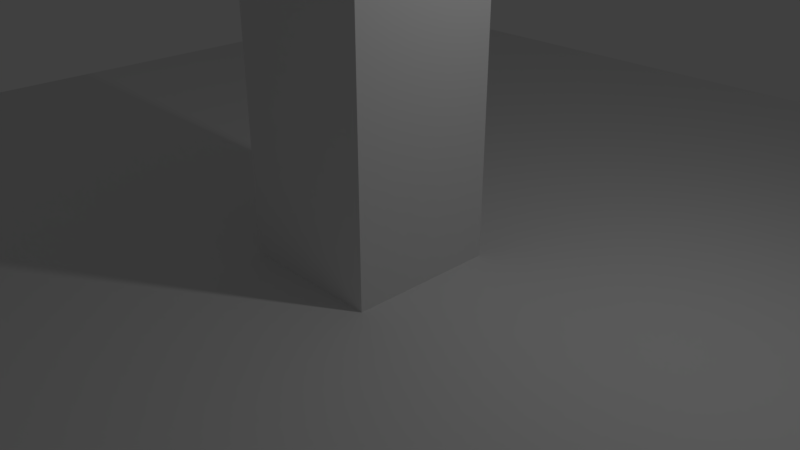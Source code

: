 # Source: dummy-scene.blend  (saved by Blender 2.78.0; exported with 4.5.12 LTS)
import bpy
from mathutils import Matrix  # noqa: F401  (used for matrix-valued properties, if any)

bpy.ops.wm.read_factory_settings(use_empty=True)
scene = bpy.context.scene
scene.name = 'Scene'

# ---- collections
col_collection_1 = bpy.data.collections.new('Collection 1'); scene.collection.children.link(col_collection_1)

# ---- world
world_world = bpy.data.worlds.new('World'); scene.world = world_world
world_world.color = (0.05088, 0.05088, 0.05088)
world_world.use_sun_shadow = False
world_world.sun_shadow_jitter_overblur = 0.0
world_world.cycles.sampling_method = 'MANUAL'

# ---- cameras
cam_camera = bpy.data.cameras.new('Camera')
cam_camera.clip_end = 100.0
cam_camera.lens = 35.0
cam_camera.sensor_width = 32.0
cam_camera.sensor_height = 18.0
cam_camera.ortho_scale = 7.314
cam_camera.dof.focus_distance = 0.0
cam_camera.dof.aperture_fstop = 128.0

# ---- lights
light_lamp = bpy.data.lights.new('Lamp', 'POINT')
light_lamp.transmission_factor = 0.0
light_lamp.cutoff_distance = 30.0
light_lamp.energy = 100.0
light_lamp.shadow_buffer_clip_start = 1.001
light_lamp.shadow_soft_size = 0.1
light_lamp.shadow_maximum_resolution = 0.006
light_lamp.use_absolute_resolution = True

# ---- meshes
me_cube_001 = bpy.data.meshes.new('Cube.001')
me_cube_001.from_pydata([(-1.0, -1.0, -1.0), (-1.0, -1.0, 1.0), (-1.0, 1.0, -1.0), (-1.0, 1.0, 1.0), (1.0, -1.0, -1.0), (1.0, -1.0, 1.0), (1.0, 1.0, -1.0), (1.0, 1.0, 1.0)], [], [(0, 1, 3, 2), (2, 3, 7, 6), (6, 7, 5, 4), (4, 5, 1, 0), (2, 6, 4, 0), (7, 3, 1, 5)])
me_cube_001.use_remesh_preserve_volume = False
me_cube_001.use_remesh_preserve_attributes = False
me_cube_001.use_mirror_vertex_groups = False
me_cube_001.update()
me_plane = bpy.data.meshes.new('Plane')
me_plane.from_pydata([(-1.0, -1.0, 0.0), (1.0, -1.0, 0.0), (-1.0, 1.0, 0.0), (1.0, 1.0, 0.0)], [], [(0, 1, 3, 2)])
me_plane.use_remesh_preserve_volume = False
me_plane.use_remesh_preserve_attributes = False
me_plane.use_mirror_vertex_groups = False
me_plane.update()
me_plane_019 = bpy.data.meshes.new('Plane.019')
me_plane_019.from_pydata([(-6.037, -5.642, -1.34e-07), (-4.104, -5.642, -1.34e-07), (-4.515, -1.024, 1.033e-07), (-2.56, -1.024, 1.033e-07), (-4.0, 0.4084, 4.071e-08), (-2.224, 0.4084, 4.071e-08), (-1.114, 8.889, -3.3e-07), (-0.008899, 7.3, -2.606e-07), (2.557, -1.034, 1.038e-07), (2.126, 0.4191, 4.024e-08), (1.112, 8.889, -3.3e-07), (4.041, 0.4191, 4.024e-08), (4.518, -1.034, 1.038e-07), (4.124, -5.667, 3.063e-07), (6.085, -5.667, 3.063e-07)], [], [(0, 1, 3, 2), (2, 3, 5, 4), (4, 5, 7, 6), (5, 3, 8, 9), (6, 7, 10), (10, 7, 9, 11), (11, 9, 8, 12), (12, 8, 13, 14)])
me_plane_019.use_remesh_preserve_volume = False
me_plane_019.use_remesh_preserve_attributes = False
me_plane_019.use_mirror_vertex_groups = False
me_plane_019.update()
me_plane_016 = bpy.data.meshes.new('Plane.016')
me_plane_016.from_pydata([(-2.419, -0.2776, 1.214e-08), (3.561, 3.798, -1.661e-07), (-3.739, -0.2649, 1.165e-08), (3.859, 4.858, -2.125e-07), (3.558, -3.554, 1.553e-07), (3.853, -4.535, 1.983e-07), (-1.991, 2.075, -9.079e-08), (-3.184, 2.568, -1.123e-07), (1.142, 5.242, -6.919e-05), (1.188, 4.221, 6.877e-05), (-3.11, -2.713, 1.187e-07), (-1.831, -2.303, 1.007e-07), (-0.47, -3.619, 1.582e-07), (-1.145, -4.565, 1.997e-07), (-1.311, 4.578, -3.468e-05), (-0.6614, 3.653, 3.432e-05), (1.293, -5.101, 2.231e-07), (1.407, -4.061, 1.775e-07)], [], [(0, 6, 7, 2), (0, 2, 10, 11), (14, 15, 9, 8), (8, 9, 1, 3), (11, 10, 13, 12), (17, 16, 5, 4), (7, 6, 15, 14), (12, 13, 16, 17)])
me_plane_016.use_remesh_preserve_volume = False
me_plane_016.use_remesh_preserve_attributes = False
me_plane_016.use_mirror_vertex_groups = False
me_plane_016.update()
me_plane_014 = bpy.data.meshes.new('Plane.014')
me_plane_014.from_pydata([(-2.201, -2.276, 6.075e-08), (-1.496, -2.276, 6.075e-08), (-2.201, 2.146, -4.513e-08), (-1.496, 2.146, -4.513e-08), (-2.201, -2.819, 8.448e-08), (-1.496, -2.875, 8.691e-08), (-2.201, 2.675, -6.825e-08), (-1.496, 2.758, -7.19e-08), (1.637, 0.02555, 6.379e-08), (2.328, 0.02555, 6.379e-08), (0.8006, 1.878, -9.085e-08), (1.107, 2.455, -8.649e-08), (0.9039, -1.787, 5.556e-09), (1.251, -2.361, -6.042e-09), (-0.09115, 2.784, -6.353e-08), (-0.1728, 2.254, -4.56e-08), (-0.1048, -2.27, 8.858e-09), (0.03246, -2.82, 2.13e-08), (1.453, 1.123, 6.929e-09), (2.069, 1.443, 1.269e-08), (2.122, -1.268, 1.975e-08), (1.451, -0.9611, 2.737e-08)], [], [(0, 1, 3, 2), (1, 0, 4, 5), (2, 3, 7, 6), (7, 3, 15, 14), (20, 21, 12, 13), (19, 18, 8, 9), (13, 12, 16, 17), (14, 15, 10, 11), (17, 16, 1, 5), (11, 10, 18, 19), (9, 8, 21, 20)])
me_plane_014.use_remesh_preserve_volume = False
me_plane_014.use_remesh_preserve_attributes = False
me_plane_014.use_mirror_vertex_groups = False
me_plane_014.update()
me_plane_002 = bpy.data.meshes.new('Plane.002')
me_plane_002.from_pydata([(-0.291, 0.5059, -3.668e-08), (-0.1271, 0.5059, -3.668e-08), (-0.291, 0.6475, 4.455e-08), (-0.1271, 0.6475, 4.455e-08), (0.4237, 0.5059, -3.668e-08), (0.4237, 0.6475, 4.455e-08), (-0.291, 0.0886, -1.844e-08), (-0.1271, 0.0886, -1.844e-08), (-0.291, -0.0505, -1.236e-08), (-0.1271, -0.0505, -1.236e-08), (-0.291, -0.5234, 8.31e-09), (-0.1271, -0.5234, 8.31e-09), (-0.291, -0.6681, 1.463e-08), (-0.1271, -0.6681, 1.463e-08), (0.3848, 0.0886, -1.844e-08), (0.3848, -0.0505, -1.236e-08), (0.446, -0.5234, 8.31e-09), (0.446, -0.6681, 1.463e-08)], [], [(0, 1, 3, 2), (3, 1, 4, 5), (1, 0, 6, 7), (7, 6, 8, 9), (9, 8, 10, 11), (11, 10, 12, 13), (7, 9, 15, 14), (11, 13, 17, 16)])
me_plane_002.use_remesh_preserve_volume = False
me_plane_002.use_remesh_preserve_attributes = False
me_plane_002.use_mirror_vertex_groups = False
me_plane_002.update()
me_plane_001 = bpy.data.meshes.new('Plane.001')
me_plane_001.from_pydata([(2.48, 0.06307, -1.368e-08), (3.843, 0.06307, -1.368e-08), (2.48, 0.4801, 5.551e-08), (3.843, 0.4801, 5.551e-08), (2.48, -0.03873, -9.235e-09), (3.843, -0.03873, -9.235e-09), (2.48, -0.5045, 1.112e-08), (3.843, -0.5045, 1.112e-08), (-2.484, 0.06307, -1.368e-08), (-2.484, -0.03873, -9.235e-09), (-3.838, 0.06307, -1.368e-08), (-3.838, -0.03873, -9.235e-09), (-2.484, 0.4804, -3.193e-08), (-3.838, 0.4804, -3.193e-08), (-2.484, -0.5047, 1.113e-08), (-3.838, -0.5047, 1.113e-08)], [], [(0, 1, 3, 2), (1, 0, 4, 5), (5, 4, 6, 7), (4, 0, 8, 9), (9, 8, 10, 11), (10, 8, 12, 13), (9, 11, 15, 14)])
me_plane_001.use_remesh_preserve_volume = False
me_plane_001.use_remesh_preserve_attributes = False
me_plane_001.use_mirror_vertex_groups = False
me_plane_001.update()
me_plane_005 = bpy.data.meshes.new('Plane.005')
me_plane_005.from_pydata([(-0.461, -3.531, 1.106e-07), (0.461, -3.531, 1.106e-07), (-0.461, 3.531, -1.106e-07), (0.461, 3.531, -1.106e-07)], [], [(0, 1, 3, 2)])
me_plane_005.use_remesh_preserve_volume = False
me_plane_005.use_remesh_preserve_attributes = False
me_plane_005.use_mirror_vertex_groups = False
me_plane_005.update()
me_plane_009 = bpy.data.meshes.new('Plane.009')
me_plane_009.from_pydata([(-3.349, -4.413, 1.18e-07), (-2.309, -4.413, 1.18e-07), (-3.349, 3.042, -1.205e-07), (-2.309, 3.042, -1.205e-07), (-3.349, 4.435, -1.814e-07), (-2.12, 4.435, -1.814e-07), (2.146, -4.414, 2.054e-07), (2.313, -2.921, 1.402e-07), (0.5664, 0.2095, 3.329e-09), (-0.2681, -0.56, 3.697e-08), (3.268, -4.414, 2.054e-07), (3.268, -2.921, 1.402e-07), (2.224, 4.446, -1.819e-07), (3.268, 4.446, -1.819e-07)], [], [(0, 1, 3, 2), (2, 3, 5, 4), (5, 3, 9, 8), (7, 6, 10, 11), (8, 9, 6, 7), (7, 11, 13, 12)])
me_plane_009.use_remesh_preserve_volume = False
me_plane_009.use_remesh_preserve_attributes = False
me_plane_009.use_mirror_vertex_groups = False
me_plane_009.update()
me_plane_018 = bpy.data.meshes.new('Plane.018')
me_plane_018.from_pydata([(-2.919, -0.3466, 1.3e-08), (-1.708, -0.3466, 1.3e-08), (-2.919, 3.17, -5.328e-08), (-1.708, 3.205, -5.483e-08), (-2.919, -1.264, 5.307e-08), (-1.708, -1.264, 5.307e-08), (-2.919, -5.46, 2.365e-07), (-1.708, -5.46, 2.365e-07), (-2.919, 4.087, -9.336e-08), (-1.708, 4.192, -9.799e-08), (-0.08573, -0.3466, 1.3e-08), (-0.08573, -1.264, 5.307e-08), (1.783, 1.454, 2.173e-08), (2.982, 1.454, 2.173e-08), (0.3233, 3.293, 5.664e-08), (1.172, -0.8033, -3.013e-07), (0.7479, 4.193, 1.728e-08), (1.536, 2.496, 4.091e-08), (2.534, 3.244, 3.823e-08), (2.426, -0.04601, -1.837e-07), (1.23, 0.1529, -3.299e-08), (2.089, -5.472, 2.37e-07), (3.37, -5.47, -9.732e-08), (0.9984, -1.901, 8.096e-08), (2.113, -1.497, -2.71e-07)], [], [(0, 1, 3, 2), (1, 0, 4, 5), (5, 4, 6, 7), (2, 3, 9, 8), (1, 5, 11, 10), (9, 3, 14, 16), (13, 12, 20, 19), (10, 11, 15), (16, 14, 17, 18), (18, 17, 12, 13), (19, 20, 10, 15), (15, 11, 23, 24), (24, 23, 21, 22)])
me_plane_018.use_remesh_preserve_volume = False
me_plane_018.use_remesh_preserve_attributes = False
me_plane_018.use_mirror_vertex_groups = False
me_plane_018.update()

# ---- objects
ob_character = bpy.data.objects.new('Character', me_cube_001)
ob_floor = bpy.data.objects.new('Floor', me_plane)
ob_lamp = bpy.data.objects.new('Lamp', light_lamp)
ob_camera = bpy.data.objects.new('Camera', cam_camera)
ob_a = bpy.data.objects.new('A', me_plane_019)
ob_c = bpy.data.objects.new('C', me_plane_016)
ob_d = bpy.data.objects.new('D', me_plane_014)
ob_e = bpy.data.objects.new('E', me_plane_002)
ob_h = bpy.data.objects.new('H', me_plane_001)
ob_i = bpy.data.objects.new('I', me_plane_005)
ob_n = bpy.data.objects.new('N', me_plane_009)
ob_r = bpy.data.objects.new('R', me_plane_018)

# ---- transforms, parenting, visibility, modifiers, constraints
ob_character.location = (0.0, 0.0, 2.0)
ob_character.scale = (1.0, 1.0, 2.0)
ob_character.hide_viewport = True
ob_character.lineart.crease_threshold = 0.0
ob_floor.location = (0.0, 0.0, 0.0)
ob_floor.scale = (10.0, 10.0, 1.0)
ob_floor.hide_viewport = True
ob_floor.lineart.crease_threshold = 0.0
ob_lamp.location = (4.076, 1.005, 5.904)
ob_lamp.rotation_euler = (0.6503, 0.05522, 1.866)
ob_lamp.lock_rotations_4d = False
ob_lamp.empty_display_type = 'ARROWS'
ob_lamp.color = (0.0, 0.0, 0.0, 0.0)
ob_lamp.lineart.crease_threshold = 0.0
ob_camera.location = (7.481, -6.508, 5.344)
ob_camera.rotation_euler = (1.109, 0.0, 0.8149)
ob_camera.lock_rotations_4d = False
ob_camera.empty_display_type = 'ARROWS'
ob_camera.color = (0.0, 0.0, 0.0, 0.0)
ob_camera.display_type = 'WIRE'
ob_camera.lineart.crease_threshold = 0.0
ob_a.location = (0.0, 0.0, 0.0)
ob_a.rotation_euler = (1.571, 0.0, 0.0)
ob_a.scale = (0.0677, 0.0677, 0.0677)
ob_a.hide_viewport = True
ob_a.lineart.crease_threshold = 0.0
ob_c.location = (0.0, 0.0, 0.0)
ob_c.rotation_euler = (1.571, 0.0, 0.0)
ob_c.scale = (0.09859, 0.09859, 0.09859)
ob_c.hide_viewport = True
ob_c.lineart.crease_threshold = 0.0
ob_d.location = (0.0, 0.0, 0.0)
ob_d.rotation_euler = (1.571, 0.0, 0.0)
ob_d.scale = (0.1763, 0.1763, 0.1763)
ob_d.hide_viewport = True
ob_d.lineart.crease_threshold = 0.0
ob_e.location = (0.0, 0.0, 0.0)
ob_e.rotation_euler = (1.571, 0.0, 0.0)
ob_e.scale = (0.7491, 0.7491, 0.7491)
ob_e.hide_viewport = True
ob_e.lineart.crease_threshold = 0.0
ob_h.location = (0.0, 0.0, 0.0)
ob_h.rotation_euler = (1.571, 0.0, 0.0)
ob_h.scale = (-0.09587, 1.0, 1.0)
ob_h.hide_viewport = True
ob_h.lineart.crease_threshold = 0.0
ob_i.location = (0.0, 0.0, 0.0)
ob_i.rotation_euler = (1.571, 0.0, 0.0)
ob_i.scale = (0.1401, 0.1401, 0.1401)
ob_i.hide_viewport = True
ob_i.lineart.crease_threshold = 0.0
ob_n.location = (0.0, 0.0, 0.0)
ob_n.rotation_euler = (1.571, 0.0, 0.0)
ob_n.scale = (0.1113, 0.1113, 0.1113)
ob_n.hide_viewport = True
ob_n.lineart.crease_threshold = 0.0
ob_r.location = (0.0, 0.0, 0.0)
ob_r.rotation_euler = (1.571, 0.0, 0.0)
ob_r.scale = (0.1022, 0.1022, 0.1022)
ob_r.hide_viewport = True
ob_r.lineart.crease_threshold = 0.0

# ---- collection membership
col_collection_1.objects.link(ob_character)
col_collection_1.objects.link(ob_floor)
col_collection_1.objects.link(ob_lamp)
col_collection_1.objects.link(ob_camera)
col_collection_1.objects.link(ob_a)
col_collection_1.objects.link(ob_c)
col_collection_1.objects.link(ob_d)
col_collection_1.objects.link(ob_e)
col_collection_1.objects.link(ob_h)
col_collection_1.objects.link(ob_i)
col_collection_1.objects.link(ob_n)
col_collection_1.objects.link(ob_r)

# ---- scene / render settings (as saved in the file)
scene.camera = ob_camera
scene.frame_start = 1; scene.frame_end = 250; scene.frame_set(1)
scene.render.engine = 'BLENDER_EEVEE_NEXT'
scene.render.resolution_percentage = 50
scene.render.dither_intensity = 0.0
scene.cycles.use_denoising = False
scene.cycles.samples = 128
scene.cycles.sampling_pattern = 'TABULATED_SOBOL'
scene.cycles.light_sampling_threshold = 0.0
scene.cycles.use_adaptive_sampling = False
scene.cycles.use_light_tree = False
scene.cycles.blur_glossy = 0.0
scene.cycles.sample_clamp_indirect = 0.0
scene.view_settings.view_transform = 'Standard'
bpy.context.view_layer.update()
